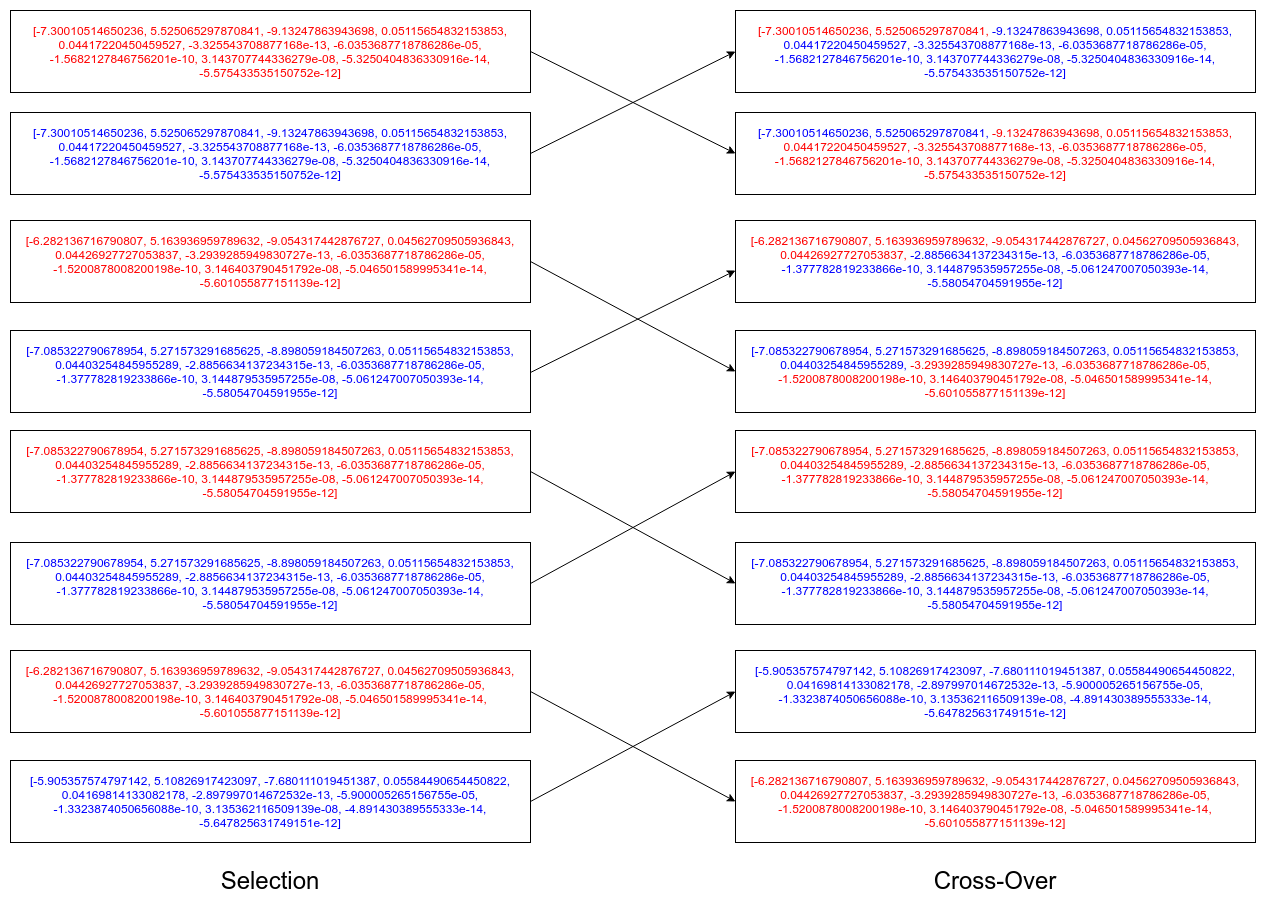

The diagram above was exported from draw.io. Its source (the exported page's mxGraphModel, read from the mxfile embedded in the PNG):
<mxGraphModel dx="1973" dy="1069" grid="1" gridSize="10" guides="1" tooltips="1" connect="1" arrows="1" fold="1" page="1" pageScale="1" pageWidth="850" pageHeight="1100" math="0" shadow="0">
  <root>
    <mxCell id="_BP0vE3x6W9D7UIbfgJo-0" />
    <mxCell id="_BP0vE3x6W9D7UIbfgJo-1" parent="_BP0vE3x6W9D7UIbfgJo-0" />
    <mxCell id="_BP0vE3x6W9D7UIbfgJo-2" value="&lt;font color=&quot;#FF0000&quot;&gt;[-7.30010514650236, 5.525065297870841, -9.13247863943698, 0.05115654832153853, 0.04417220450459527, -3.325543708877168e-13, -6.0353687718786286e-05, -1.5682127846756201e-10, 3.143707744336279e-08, -5.3250404836330916e-14, -5.575433535150752e-12]&lt;/font&gt;" style="rounded=0;whiteSpace=wrap;html=1;fillColor=#FFFFFF;" parent="_BP0vE3x6W9D7UIbfgJo-1" vertex="1">
      <mxGeometry x="30" y="60" width="520" height="82" as="geometry" />
    </mxCell>
    <mxCell id="_BP0vE3x6W9D7UIbfgJo-3" value="&lt;font color=&quot;#0000FF&quot;&gt;[-7.30010514650236, 5.525065297870841, -9.13247863943698, 0.05115654832153853, 0.04417220450459527, -3.325543708877168e-13, -6.0353687718786286e-05, -1.5682127846756201e-10, 3.143707744336279e-08, -5.3250404836330916e-14, -5.575433535150752e-12]&lt;/font&gt;" style="rounded=0;whiteSpace=wrap;html=1;fillColor=#FFFFFF;" parent="_BP0vE3x6W9D7UIbfgJo-1" vertex="1">
      <mxGeometry x="30" y="162" width="520" height="82" as="geometry" />
    </mxCell>
    <mxCell id="_BP0vE3x6W9D7UIbfgJo-4" value="&lt;font color=&quot;#FF0000&quot;&gt;[-6.282136716790807, 5.163936959789632, -9.054317442876727, 0.04562709505936843, 0.04426927727053837, -3.2939285949830727e-13, -6.0353687718786286e-05, -1.5200878008200198e-10, 3.146403790451792e-08, -5.046501589995341e-14, -5.601055877151139e-12]&lt;/font&gt;" style="rounded=0;whiteSpace=wrap;html=1;fillColor=#FFFFFF;" parent="_BP0vE3x6W9D7UIbfgJo-1" vertex="1">
      <mxGeometry x="30" y="270" width="520" height="82" as="geometry" />
    </mxCell>
    <mxCell id="_BP0vE3x6W9D7UIbfgJo-5" value="&lt;font color=&quot;#0000FF&quot;&gt;[-7.085322790678954, 5.271573291685625, -8.898059184507263, 0.05115654832153853, 0.04403254845955289, -2.8856634137234315e-13, -6.0353687718786286e-05, -1.377782819233866e-10, 3.144879535957255e-08, -5.061247007050393e-14, -5.58054704591955e-12]&lt;/font&gt;" style="rounded=0;whiteSpace=wrap;html=1;fillColor=#FFFFFF;" parent="_BP0vE3x6W9D7UIbfgJo-1" vertex="1">
      <mxGeometry x="30" y="380" width="520" height="82" as="geometry" />
    </mxCell>
    <mxCell id="_BP0vE3x6W9D7UIbfgJo-6" value="&lt;font color=&quot;#FF0000&quot;&gt;[-7.085322790678954, 5.271573291685625, -8.898059184507263, 0.05115654832153853, 0.04403254845955289, -2.8856634137234315e-13, -6.0353687718786286e-05, -1.377782819233866e-10, 3.144879535957255e-08, -5.061247007050393e-14, -5.58054704591955e-12]&lt;/font&gt;" style="rounded=0;whiteSpace=wrap;html=1;fillColor=#FFFFFF;" parent="_BP0vE3x6W9D7UIbfgJo-1" vertex="1">
      <mxGeometry x="30" y="480" width="520" height="82" as="geometry" />
    </mxCell>
    <mxCell id="_BP0vE3x6W9D7UIbfgJo-7" value="&lt;font color=&quot;#0000FF&quot;&gt;[-7.085322790678954, 5.271573291685625, -8.898059184507263, 0.05115654832153853, 0.04403254845955289, -2.8856634137234315e-13, -6.0353687718786286e-05, -1.377782819233866e-10, 3.144879535957255e-08, -5.061247007050393e-14, -5.58054704591955e-12]&lt;/font&gt;" style="rounded=0;whiteSpace=wrap;html=1;fillColor=#FFFFFF;" parent="_BP0vE3x6W9D7UIbfgJo-1" vertex="1">
      <mxGeometry x="30" y="592" width="520" height="82" as="geometry" />
    </mxCell>
    <mxCell id="_BP0vE3x6W9D7UIbfgJo-8" value="&lt;font color=&quot;#FF0000&quot;&gt;[-6.282136716790807, 5.163936959789632, -9.054317442876727, 0.04562709505936843, 0.04426927727053837, -3.2939285949830727e-13, -6.0353687718786286e-05, -1.5200878008200198e-10, 3.146403790451792e-08, -5.046501589995341e-14, -5.601055877151139e-12]&lt;/font&gt;" style="rounded=0;whiteSpace=wrap;html=1;fillColor=#FFFFFF;" parent="_BP0vE3x6W9D7UIbfgJo-1" vertex="1">
      <mxGeometry x="30" y="700" width="520" height="82" as="geometry" />
    </mxCell>
    <mxCell id="_BP0vE3x6W9D7UIbfgJo-9" value="&lt;font color=&quot;#0000FF&quot;&gt;[-5.905357574797142, 5.10826917423097, -7.680111019451387, 0.05584490654450822, 0.04169814133082178, -2.897997014672532e-13, -5.900005265156755e-05, -1.3323874050656088e-10, 3.135362116509139e-08, -4.891430389555333e-14, -5.647825631749151e-12]&lt;/font&gt;" style="rounded=0;whiteSpace=wrap;html=1;fillColor=#FFFFFF;" parent="_BP0vE3x6W9D7UIbfgJo-1" vertex="1">
      <mxGeometry x="30" y="810" width="520" height="82" as="geometry" />
    </mxCell>
    <mxCell id="_BP0vE3x6W9D7UIbfgJo-18" value="&lt;font color=&quot;#FF0000&quot;&gt;[-7.30010514650236, 5.525065297870841,&lt;/font&gt; &lt;font color=&quot;#0000FF&quot;&gt;-9.13247863943698, 0.05115654832153853, 0.04417220450459527, -3.325543708877168e-13, -6.0353687718786286e-05, -1.5682127846756201e-10, 3.143707744336279e-08, -5.3250404836330916e-14, -5.575433535150752e-12]&lt;/font&gt;" style="rounded=0;whiteSpace=wrap;html=1;fillColor=#FFFFFF;" parent="_BP0vE3x6W9D7UIbfgJo-1" vertex="1">
      <mxGeometry x="755" y="60" width="520" height="82" as="geometry" />
    </mxCell>
    <mxCell id="_BP0vE3x6W9D7UIbfgJo-19" value="&lt;font color=&quot;#FF0000&quot;&gt;&lt;font color=&quot;#0000FF&quot;&gt;[-7.30010514650236, 5.525065297870841, &lt;/font&gt;-9.13247863943698, 0.05115654832153853, 0.04417220450459527, -3.325543708877168e-13, -6.0353687718786286e-05, -1.5682127846756201e-10, 3.143707744336279e-08, -5.3250404836330916e-14, -5.575433535150752e-12]&lt;/font&gt;" style="rounded=0;whiteSpace=wrap;html=1;fillColor=#FFFFFF;" parent="_BP0vE3x6W9D7UIbfgJo-1" vertex="1">
      <mxGeometry x="755" y="162" width="520" height="82" as="geometry" />
    </mxCell>
    <mxCell id="_BP0vE3x6W9D7UIbfgJo-20" value="&lt;font color=&quot;#FF0000&quot;&gt;[-6.282136716790807, 5.163936959789632, -9.054317442876727, 0.04562709505936843, 0.04426927727053837,&lt;/font&gt; &lt;font color=&quot;#0000FF&quot;&gt;-2.8856634137234315e-13, -6.0353687718786286e-05, -1.377782819233866e-10, 3.144879535957255e-08, -5.061247007050393e-14, -5.58054704591955e-12]&lt;/font&gt;" style="rounded=0;whiteSpace=wrap;html=1;fillColor=#FFFFFF;" parent="_BP0vE3x6W9D7UIbfgJo-1" vertex="1">
      <mxGeometry x="755" y="270" width="520" height="82" as="geometry" />
    </mxCell>
    <mxCell id="_BP0vE3x6W9D7UIbfgJo-21" value="&lt;font color=&quot;#0000FF&quot;&gt;[-7.085322790678954, 5.271573291685625, -8.898059184507263, 0.05115654832153853, 0.04403254845955289,&lt;/font&gt; &lt;font color=&quot;#FF0000&quot;&gt;-3.2939285949830727e-13, -6.0353687718786286e-05, -1.5200878008200198e-10, 3.146403790451792e-08, -5.046501589995341e-14, -5.601055877151139e-12]&lt;/font&gt;" style="rounded=0;whiteSpace=wrap;html=1;fillColor=#FFFFFF;" parent="_BP0vE3x6W9D7UIbfgJo-1" vertex="1">
      <mxGeometry x="755" y="380" width="520" height="82" as="geometry" />
    </mxCell>
    <mxCell id="_BP0vE3x6W9D7UIbfgJo-22" value="&lt;font color=&quot;#FF0000&quot;&gt;[-7.085322790678954, 5.271573291685625, -8.898059184507263, 0.05115654832153853, 0.04403254845955289, -2.8856634137234315e-13, -6.0353687718786286e-05, -1.377782819233866e-10, 3.144879535957255e-08, -5.061247007050393e-14, -5.58054704591955e-12]&lt;/font&gt;" style="rounded=0;whiteSpace=wrap;html=1;fillColor=#FFFFFF;" parent="_BP0vE3x6W9D7UIbfgJo-1" vertex="1">
      <mxGeometry x="755" y="480" width="520" height="82" as="geometry" />
    </mxCell>
    <mxCell id="_BP0vE3x6W9D7UIbfgJo-23" value="&lt;font color=&quot;#0000FF&quot;&gt;[-7.085322790678954, 5.271573291685625, -8.898059184507263, 0.05115654832153853, 0.04403254845955289, -2.8856634137234315e-13, -6.0353687718786286e-05, -1.377782819233866e-10, 3.144879535957255e-08, -5.061247007050393e-14, -5.58054704591955e-12]&lt;/font&gt;" style="rounded=0;whiteSpace=wrap;html=1;fillColor=#FFFFFF;" parent="_BP0vE3x6W9D7UIbfgJo-1" vertex="1">
      <mxGeometry x="755" y="592" width="520" height="82" as="geometry" />
    </mxCell>
    <mxCell id="_BP0vE3x6W9D7UIbfgJo-24" value="&lt;font color=&quot;#0000FF&quot;&gt;[-5.905357574797142, 5.10826917423097, -7.680111019451387, 0.05584490654450822, 0.04169814133082178, -2.897997014672532e-13, -5.900005265156755e-05, -1.3323874050656088e-10, 3.135362116509139e-08, -4.891430389555333e-14, -5.647825631749151e-12]&lt;/font&gt;" style="rounded=0;whiteSpace=wrap;html=1;fillColor=#FFFFFF;" parent="_BP0vE3x6W9D7UIbfgJo-1" vertex="1">
      <mxGeometry x="755" y="700" width="520" height="82" as="geometry" />
    </mxCell>
    <mxCell id="_BP0vE3x6W9D7UIbfgJo-25" value="&lt;font color=&quot;#FF0000&quot;&gt;[-6.282136716790807, 5.163936959789632, -9.054317442876727, 0.04562709505936843, 0.04426927727053837, -3.2939285949830727e-13, -6.0353687718786286e-05, -1.5200878008200198e-10, 3.146403790451792e-08, -5.046501589995341e-14, -5.601055877151139e-12]&lt;/font&gt;" style="rounded=0;whiteSpace=wrap;html=1;fillColor=#FFFFFF;" parent="_BP0vE3x6W9D7UIbfgJo-1" vertex="1">
      <mxGeometry x="755" y="810" width="520" height="82" as="geometry" />
    </mxCell>
    <mxCell id="_BP0vE3x6W9D7UIbfgJo-26" value="" style="endArrow=classic;html=1;entryX=0;entryY=0.5;entryDx=0;entryDy=0;exitX=1;exitY=0.5;exitDx=0;exitDy=0;" parent="_BP0vE3x6W9D7UIbfgJo-1" source="_BP0vE3x6W9D7UIbfgJo-3" target="_BP0vE3x6W9D7UIbfgJo-18" edge="1">
      <mxGeometry width="50" height="50" relative="1" as="geometry">
        <mxPoint x="440" y="350" as="sourcePoint" />
        <mxPoint x="490" y="300" as="targetPoint" />
      </mxGeometry>
    </mxCell>
    <mxCell id="_BP0vE3x6W9D7UIbfgJo-28" value="" style="endArrow=classic;html=1;entryX=0;entryY=0.5;entryDx=0;entryDy=0;exitX=1;exitY=0.5;exitDx=0;exitDy=0;" parent="_BP0vE3x6W9D7UIbfgJo-1" source="_BP0vE3x6W9D7UIbfgJo-2" target="_BP0vE3x6W9D7UIbfgJo-19" edge="1">
      <mxGeometry width="50" height="50" relative="1" as="geometry">
        <mxPoint x="560" y="213" as="sourcePoint" />
        <mxPoint x="765" y="111" as="targetPoint" />
      </mxGeometry>
    </mxCell>
    <mxCell id="_BP0vE3x6W9D7UIbfgJo-29" value="" style="endArrow=classic;html=1;entryX=0;entryY=0.5;entryDx=0;entryDy=0;exitX=1;exitY=0.5;exitDx=0;exitDy=0;" parent="_BP0vE3x6W9D7UIbfgJo-1" edge="1">
      <mxGeometry width="50" height="50" relative="1" as="geometry">
        <mxPoint x="550" y="422" as="sourcePoint" />
        <mxPoint x="755" y="320" as="targetPoint" />
      </mxGeometry>
    </mxCell>
    <mxCell id="_BP0vE3x6W9D7UIbfgJo-30" value="" style="endArrow=classic;html=1;exitX=1;exitY=0.5;exitDx=0;exitDy=0;entryX=0;entryY=0.5;entryDx=0;entryDy=0;" parent="_BP0vE3x6W9D7UIbfgJo-1" source="_BP0vE3x6W9D7UIbfgJo-4" target="_BP0vE3x6W9D7UIbfgJo-21" edge="1">
      <mxGeometry width="50" height="50" relative="1" as="geometry">
        <mxPoint x="550" y="320" as="sourcePoint" />
        <mxPoint x="680" y="380" as="targetPoint" />
      </mxGeometry>
    </mxCell>
    <mxCell id="_BP0vE3x6W9D7UIbfgJo-31" value="" style="endArrow=classic;html=1;exitX=1;exitY=0.5;exitDx=0;exitDy=0;entryX=0;entryY=0.5;entryDx=0;entryDy=0;" parent="_BP0vE3x6W9D7UIbfgJo-1" source="_BP0vE3x6W9D7UIbfgJo-6" target="_BP0vE3x6W9D7UIbfgJo-23" edge="1">
      <mxGeometry width="50" height="50" relative="1" as="geometry">
        <mxPoint x="560" y="321" as="sourcePoint" />
        <mxPoint x="765" y="431" as="targetPoint" />
      </mxGeometry>
    </mxCell>
    <mxCell id="_BP0vE3x6W9D7UIbfgJo-32" value="" style="endArrow=classic;html=1;exitX=1;exitY=0.5;exitDx=0;exitDy=0;entryX=0;entryY=0.5;entryDx=0;entryDy=0;" parent="_BP0vE3x6W9D7UIbfgJo-1" source="_BP0vE3x6W9D7UIbfgJo-7" target="_BP0vE3x6W9D7UIbfgJo-22" edge="1">
      <mxGeometry width="50" height="50" relative="1" as="geometry">
        <mxPoint x="570" y="331" as="sourcePoint" />
        <mxPoint x="775" y="441" as="targetPoint" />
      </mxGeometry>
    </mxCell>
    <mxCell id="_BP0vE3x6W9D7UIbfgJo-33" value="" style="endArrow=classic;html=1;exitX=1;exitY=0.5;exitDx=0;exitDy=0;entryX=0;entryY=0.5;entryDx=0;entryDy=0;" parent="_BP0vE3x6W9D7UIbfgJo-1" source="_BP0vE3x6W9D7UIbfgJo-9" target="_BP0vE3x6W9D7UIbfgJo-24" edge="1">
      <mxGeometry width="50" height="50" relative="1" as="geometry">
        <mxPoint x="560" y="643" as="sourcePoint" />
        <mxPoint x="765" y="531" as="targetPoint" />
      </mxGeometry>
    </mxCell>
    <mxCell id="_BP0vE3x6W9D7UIbfgJo-34" value="" style="endArrow=classic;html=1;entryX=0;entryY=0.5;entryDx=0;entryDy=0;exitX=1;exitY=0.5;exitDx=0;exitDy=0;" parent="_BP0vE3x6W9D7UIbfgJo-1" source="_BP0vE3x6W9D7UIbfgJo-8" target="_BP0vE3x6W9D7UIbfgJo-25" edge="1">
      <mxGeometry width="50" height="50" relative="1" as="geometry">
        <mxPoint x="560" y="861" as="sourcePoint" />
        <mxPoint x="765" y="751" as="targetPoint" />
      </mxGeometry>
    </mxCell>
    <mxCell id="_BP0vE3x6W9D7UIbfgJo-35" value="&lt;span style=&quot;font-size: 24px&quot;&gt;Selection&lt;/span&gt;" style="text;html=1;strokeColor=none;fillColor=none;align=center;verticalAlign=middle;whiteSpace=wrap;rounded=0;" parent="_BP0vE3x6W9D7UIbfgJo-1" vertex="1">
      <mxGeometry x="160" y="920" width="260" height="20" as="geometry" />
    </mxCell>
    <mxCell id="_BP0vE3x6W9D7UIbfgJo-36" value="&lt;span style=&quot;font-size: 24px&quot;&gt;Cross-Over&lt;/span&gt;" style="text;html=1;strokeColor=none;fillColor=none;align=center;verticalAlign=middle;whiteSpace=wrap;rounded=0;" parent="_BP0vE3x6W9D7UIbfgJo-1" vertex="1">
      <mxGeometry x="885" y="920" width="260" height="20" as="geometry" />
    </mxCell>
  </root>
</mxGraphModel>